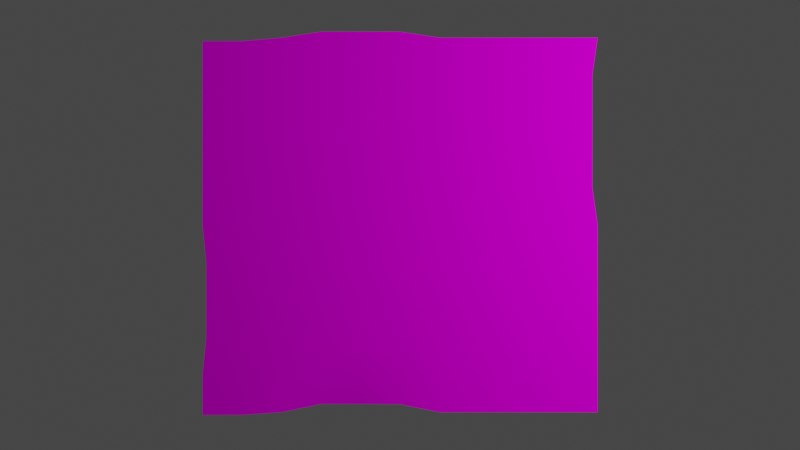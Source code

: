 # Source: note.blend  (saved by Blender 3.1.7; exported with 4.5.12 LTS)
import bpy
from mathutils import Matrix  # noqa: F401  (used for matrix-valued properties, if any)

bpy.ops.wm.read_factory_settings(use_empty=True)
scene = bpy.context.scene
scene.name = 'Scene'

# ---- collections
col_collection = bpy.data.collections.new('Collection'); scene.collection.children.link(col_collection)

# ---- images (referenced by path relative to the original .blend; pixels are not part of the script)
import os
ASSET_DIR = os.environ.get("B2B_ASSET_DIR", "")  # directory of the original .blend (textures are referenced by path, not embedded)
HERE = os.path.dirname(os.path.abspath(__file__))  # packed textures are extracted next to this script under _unpacked/

def load_image(name, relpath, width, height, colorspace="sRGB"):
    """Load a texture the original file referenced (path relative to the .blend, or extracted next to this script)."""
    p = next((c for c in (os.path.join(HERE, relpath), os.path.join(ASSET_DIR, relpath)) if relpath and os.path.exists(c)), "")
    if p:
        img = bpy.data.images.load(p, check_existing=True)
        img.name = name
    else:  # same state as the original file: an image datablock whose file is absent (Cycles renders it pink)
        img = bpy.data.images.new(name, width, height)
        img.source = "FILE"
        img.filepath = "//" + (relpath or name)
    img.colorspace_settings.name = colorspace
    return img
img_uv_mapped_note_lambert1_basecolor_uwu_png = load_image('uv mapped note_lambert1_BaseColor-uwu.png', 'source/note/uv mapped note_lambert1_BaseColor-uwu.png', 1024, 1024, 'sRGB')

# ---- materials (node trees are filled in below, after node groups)
mat_lambert1 = bpy.data.materials.new('lambert1')
mat_lambert1.use_transparent_shadow = False
mat_lambert1.diffuse_color = (0.5, 0.5, 0.5, 1.0)
mat_lambert1.roughness = 0.5528
mat_lambert1.specular_intensity = 1.0
mat_lambert1.metallic = 1.0

# ---- material node trees
mat_lambert1.use_nodes = True; mat_lambert1.node_tree.nodes.clear()
_N = mat_lambert1.node_tree.nodes; _L = mat_lambert1.node_tree.links
n0 = _N.new('ShaderNodeBsdfPrincipled'); n0.name = 'Principled BSDF'; n0.location = (10, 300)
n0.distribution = 'GGX'
n0.subsurface_method = 'RANDOM_WALK_SKIN'
n0.inputs[1].default_value = 1.0
n0.inputs[2].default_value = 0.5528
n0.inputs[3].default_value = 1.45
n0.inputs[13].default_value = 1.0
n0.inputs[27].default_value = (0.0, 0.0, 0.0, 1.0)
n0.inputs[28].default_value = 1.0
n1 = _N.new('ShaderNodeOutputMaterial'); n1.name = 'Material Output'; n1.location = (300, 300)
n2 = _N.new('ShaderNodeNormalMap'); n2.name = 'Normal Map'; n2.location = (-300, -300)
n2.label = 'Normal/Map'
n3 = _N.new('ShaderNodeTexImage'); n3.name = 'Image Texture.001'; n3.location = (-456, 330)
n3.image = img_uv_mapped_note_lambert1_basecolor_uwu_png
_L.new(n0.outputs[0], n1.inputs[0])
_L.new(n2.outputs[0], n0.inputs[5])
_L.new(n3.outputs[0], n0.inputs[0])
n1.is_active_output = True

# ---- world
world_world = bpy.data.worlds.new('World'); scene.world = world_world
world_world.use_nodes = True; world_world.node_tree.nodes.clear()
_N = world_world.node_tree.nodes; _L = world_world.node_tree.links
n0 = _N.new('ShaderNodeOutputWorld'); n0.name = 'World Output'; n0.location = (300, 300)
n1 = _N.new('ShaderNodeBackground'); n1.name = 'Background'; n1.location = (10, 300)
n1.inputs[0].default_value = (0.05088, 0.05088, 0.05088, 1.0)
_L.new(n1.outputs[0], n0.inputs[0])
n0.is_active_output = True
world_world.color = (0.05088, 0.05088, 0.05088)
world_world.use_sun_shadow = False
world_world.sun_shadow_jitter_overblur = 0.0

# ---- cameras
cam_camera = bpy.data.cameras.new('Camera')
cam_camera.clip_end = 100.0
cam_camera.ortho_scale = 7.314

# ---- lights
light_light = bpy.data.lights.new('Light', 'POINT')
light_light.transmission_factor = 0.0
light_light.energy = 1000.0
light_light.shadow_soft_size = 0.1
light_light.shadow_maximum_resolution = 0.006
light_light.use_absolute_resolution = True

# ---- meshes
me_pplane1 = bpy.data.meshes.new('pPlane1')
me_pplane1.from_pydata([(-0.5, 2.561e-09, 0.5071), (-0.4, 2.561e-09, 0.5071), (-0.4, 2.561e-09, 0.4), (-0.5, 2.561e-09, 0.4), (-0.3, 2.561e-09, 0.5), (-0.3, 2.561e-09, 0.4), (-0.2, -0.005003, 0.4786), (-0.2, 2.561e-09, 0.4), (-0.1, -0.005003, 0.4786), (-0.1, 2.561e-09, 0.4), (0.0, 2.561e-09, 0.4786), (0.0, 2.561e-09, 0.4), (0.1, 2.561e-09, 0.5), (0.1, 2.561e-09, 0.4), (0.2, 2.561e-09, 0.5), (0.2, 2.561e-09, 0.4), (0.3, 2.561e-09, 0.5), (0.3, 2.561e-09, 0.4), (0.4, 2.561e-09, 0.5), (0.4, 2.561e-09, 0.4), (0.5, 2.561e-09, 0.5), (0.5, 2.561e-09, 0.4), (-0.4, 2.561e-09, 0.3), (-0.4907, 2.561e-09, 0.3), (-0.3, 2.561e-09, 0.3), (-0.2, 2.561e-09, 0.3), (-0.1, 2.561e-09, 0.3), (0.0, 2.561e-09, 0.3), (0.1, 2.561e-09, 0.3), (0.2, 2.561e-09, 0.3), (0.3, 2.561e-09, 0.3), (0.4, 2.561e-09, 0.3), (0.5, 2.561e-09, 0.3), (-0.4, 2.561e-09, 0.2), (-0.4907, 2.561e-09, 0.2), (-0.3, 2.561e-09, 0.2), (-0.2, 2.561e-09, 0.2), (-0.1, 2.561e-09, 0.2), (0.0, 2.561e-09, 0.2), (0.1, 2.561e-09, 0.2), (0.2, 2.561e-09, 0.2), (0.3, 2.561e-09, 0.2), (0.4, 2.561e-09, 0.2), (0.5, 2.561e-09, 0.2), (-0.4, 2.561e-09, 0.1), (-0.4907, 2.561e-09, 0.1), (-0.3, 2.561e-09, 0.1), (-0.2, 2.561e-09, 0.1), (-0.1, 2.561e-09, 0.1), (0.0, 2.561e-09, 0.1), (0.1, 2.561e-09, 0.1), (0.2, 2.561e-09, 0.1), (0.3, 2.561e-09, 0.1), (0.4, 2.561e-09, 0.1), (0.5, 2.561e-09, 0.1), (-0.4, 2.561e-09, 0.0), (-0.5, 2.561e-09, 0.0), (-0.3, 2.561e-09, 0.0), (-0.2, 2.561e-09, 0.0), (-0.1, 2.561e-09, 0.0), (0.0, 2.561e-09, 0.0), (0.1, 2.561e-09, 0.0), (0.2, 2.561e-09, 0.0), (0.3, 2.561e-09, 0.0), (0.4, 2.561e-09, 0.0), (0.5, 2.561e-09, 0.0), (-0.4, 2.561e-09, -0.1), (-0.5, 2.561e-09, -0.1), (-0.3, 2.561e-09, -0.1), (-0.2, 2.561e-09, -0.1), (-0.1, 2.561e-09, -0.1), (0.0, 2.561e-09, -0.1), (0.1, 2.561e-09, -0.1), (0.2, 2.561e-09, -0.1), (0.3, 2.561e-09, -0.1), (0.4, 2.561e-09, -0.1), (0.4865, 2.561e-09, -0.1), (-0.4, 2.561e-09, -0.2), (-0.5, 2.561e-09, -0.2), (-0.3, 2.561e-09, -0.2), (-0.2, 2.561e-09, -0.2), (-0.1, 2.561e-09, -0.2), (0.0, 2.561e-09, -0.2), (0.1, 2.561e-09, -0.2), (0.2, 2.561e-09, -0.2), (0.3, 2.561e-09, -0.2), (0.4, 2.561e-09, -0.2), (0.4865, 2.561e-09, -0.2), (-0.4, 2.561e-09, -0.3), (-0.5, 2.561e-09, -0.3), (-0.3, 2.561e-09, -0.3), (-0.2, 2.561e-09, -0.3), (-0.1, 2.561e-09, -0.3), (0.0, 2.561e-09, -0.3), (0.1, 2.561e-09, -0.3), (0.2, 2.561e-09, -0.3), (0.3, 2.561e-09, -0.3), (0.4, 2.561e-09, -0.3), (0.4865, 2.561e-09, -0.3), (-0.4, 2.561e-09, -0.4), (-0.5, 2.561e-09, -0.4), (-0.3, 2.561e-09, -0.4), (-0.2, 2.561e-09, -0.4), (-0.1, 2.561e-09, -0.4), (0.0, 2.561e-09, -0.4), (0.1, 2.561e-09, -0.4), (0.2, 2.561e-09, -0.4), (0.3, 2.561e-09, -0.4), (0.4, 2.561e-09, -0.4), (0.4865, 2.561e-09, -0.4), (-0.4, 2.561e-09, -0.4909), (-0.5, 2.561e-09, -0.4909), (-0.3, 2.561e-09, -0.5), (-0.2, 2.561e-09, -0.5161), (-0.1, 2.561e-09, -0.5161), (0.0, 2.561e-09, -0.5161), (0.1, 2.561e-09, -0.5), (0.2, 2.561e-09, -0.5), (0.3, 2.561e-09, -0.5), (0.4, 2.561e-09, -0.5), (0.5, 2.561e-09, -0.5)], [], [(3, 0, 1), (1, 2, 3), (2, 1, 4), (4, 5, 2), (5, 4, 6), (6, 7, 5), (7, 6, 8), (8, 9, 7), (9, 8, 10), (10, 11, 9), (11, 10, 12), (12, 13, 11), (13, 12, 14), (14, 15, 13), (15, 14, 16), (16, 17, 15), (17, 16, 18), (18, 19, 17), (19, 18, 20), (20, 21, 19), (23, 3, 2), (2, 22, 23), (22, 2, 5), (5, 24, 22), (24, 5, 7), (7, 25, 24), (25, 7, 9), (9, 26, 25), (26, 9, 11), (11, 27, 26), (27, 11, 13), (13, 28, 27), (28, 13, 15), (15, 29, 28), (29, 15, 17), (17, 30, 29), (30, 17, 19), (19, 31, 30), (31, 19, 21), (21, 32, 31), (34, 23, 22), (22, 33, 34), (33, 22, 24), (24, 35, 33), (35, 24, 25), (25, 36, 35), (36, 25, 26), (26, 37, 36), (37, 26, 27), (27, 38, 37), (38, 27, 28), (28, 39, 38), (39, 28, 29), (29, 40, 39), (40, 29, 30), (30, 41, 40), (41, 30, 31), (31, 42, 41), (42, 31, 32), (32, 43, 42), (45, 34, 33), (33, 44, 45), (44, 33, 35), (35, 46, 44), (46, 35, 36), (36, 47, 46), (47, 36, 37), (37, 48, 47), (48, 37, 38), (38, 49, 48), (49, 38, 39), (39, 50, 49), (50, 39, 40), (40, 51, 50), (51, 40, 41), (41, 52, 51), (52, 41, 42), (42, 53, 52), (53, 42, 43), (43, 54, 53), (56, 45, 44), (44, 55, 56), (55, 44, 46), (46, 57, 55), (57, 46, 47), (47, 58, 57), (58, 47, 48), (48, 59, 58), (59, 48, 49), (49, 60, 59), (60, 49, 50), (50, 61, 60), (61, 50, 51), (51, 62, 61), (62, 51, 52), (52, 63, 62), (63, 52, 53), (53, 64, 63), (64, 53, 54), (54, 65, 64), (67, 56, 55), (55, 66, 67), (66, 55, 57), (57, 68, 66), (68, 57, 58), (58, 69, 68), (69, 58, 59), (59, 70, 69), (70, 59, 60), (60, 71, 70), (71, 60, 61), (61, 72, 71), (72, 61, 62), (62, 73, 72), (73, 62, 63), (63, 74, 73), (74, 63, 64), (64, 75, 74), (75, 64, 65), (65, 76, 75), (78, 67, 66), (66, 77, 78), (77, 66, 68), (68, 79, 77), (79, 68, 69), (69, 80, 79), (80, 69, 70), (70, 81, 80), (81, 70, 71), (71, 82, 81), (82, 71, 72), (72, 83, 82), (83, 72, 73), (73, 84, 83), (84, 73, 74), (74, 85, 84), (85, 74, 75), (75, 86, 85), (86, 75, 76), (76, 87, 86), (89, 78, 77), (77, 88, 89), (88, 77, 79), (79, 90, 88), (90, 79, 80), (80, 91, 90), (91, 80, 81), (81, 92, 91), (92, 81, 82), (82, 93, 92), (93, 82, 83), (83, 94, 93), (94, 83, 84), (84, 95, 94), (95, 84, 85), (85, 96, 95), (96, 85, 86), (86, 97, 96), (97, 86, 87), (87, 98, 97), (100, 89, 88), (88, 99, 100), (99, 88, 90), (90, 101, 99), (101, 90, 91), (91, 102, 101), (102, 91, 92), (92, 103, 102), (103, 92, 93), (93, 104, 103), (104, 93, 94), (94, 105, 104), (105, 94, 95), (95, 106, 105), (106, 95, 96), (96, 107, 106), (107, 96, 97), (97, 108, 107), (108, 97, 98), (98, 109, 108), (111, 100, 99), (99, 110, 111), (110, 99, 101), (101, 112, 110), (112, 101, 102), (102, 113, 112), (113, 102, 103), (103, 114, 113), (114, 103, 104), (104, 115, 114), (115, 104, 105), (105, 116, 115), (116, 105, 106), (106, 117, 116), (117, 106, 107), (107, 118, 117), (118, 107, 108), (108, 119, 118), (119, 108, 109), (109, 120, 119)])
me_pplane1.polygons.foreach_set('use_smooth', [True] * 200)
_uv = me_pplane1.uv_layers.new(name='UVMap')
_uv.uv.foreach_set('vector', [0.001947, 0.1062, 0.001947, 0.001992, 0.09929, 0.001992, 0.09929, 0.001992, 0.09929, 0.1062, 0.001947, 0.1062, 0.09929, 0.1062, 0.09929, 0.001992, 0.1966, 0.008886, 0.1966, 0.008886, 0.1966, 0.1062, 0.09929, 0.1062, 0.1966, 0.1062, 0.1966, 0.008886, 0.294, 0.02968, 0.294, 0.02968, 0.294, 0.1062, 0.1966, 0.1062, 0.294, 0.1062, 0.294, 0.02968, 0.3913, 0.02968, 0.3913, 0.02968, 0.3913, 0.1062, 0.294, 0.1062, 0.3913, 0.1062, 0.3913, 0.02968, 0.4887, 0.02968, 0.4887, 0.02968, 0.4887, 0.1062, 0.3913, 0.1062, 0.4887, 0.1062, 0.4887, 0.02968, 0.586, 0.008886, 0.586, 0.008886, 0.586, 0.1062, 0.4887, 0.1062, 0.586, 0.1062, 0.586, 0.008886, 0.6834, 0.008886, 0.6834, 0.008886, 0.6834, 0.1062, 0.586, 0.1062, 0.6834, 0.1062, 0.6834, 0.008886, 0.7807, 0.008886, 0.7807, 0.008886, 0.7807, 0.1062, 0.6834, 0.1062, 0.7807, 0.1062, 0.7807, 0.008886, 0.8781, 0.008886, 0.8781, 0.008886, 0.8781, 0.1062, 0.7807, 0.1062, 0.8781, 0.1062, 0.8781, 0.008886, 0.9754, 0.008886, 0.9754, 0.008886, 0.9754, 0.1062, 0.8781, 0.1062, 0.01096, 0.2036, 0.001947, 0.1062, 0.09929, 0.1062, 0.09929, 0.1062, 0.09929, 0.2036, 0.01096, 0.2036, 0.09929, 0.2036, 0.09929, 0.1062, 0.1966, 0.1062, 0.1966, 0.1062, 0.1966, 0.2036, 0.09929, 0.2036, 0.1966, 0.2036, 0.1966, 0.1062, 0.294, 0.1062, 0.294, 0.1062, 0.294, 0.2036, 0.1966, 0.2036, 0.294, 0.2036, 0.294, 0.1062, 0.3913, 0.1062, 0.3913, 0.1062, 0.3913, 0.2036, 0.294, 0.2036, 0.3913, 0.2036, 0.3913, 0.1062, 0.4887, 0.1062, 0.4887, 0.1062, 0.4887, 0.2036, 0.3913, 0.2036, 0.4887, 0.2036, 0.4887, 0.1062, 0.586, 0.1062, 0.586, 0.1062, 0.586, 0.2036, 0.4887, 0.2036, 0.586, 0.2036, 0.586, 0.1062, 0.6834, 0.1062, 0.6834, 0.1062, 0.6834, 0.2036, 0.586, 0.2036, 0.6834, 0.2036, 0.6834, 0.1062, 0.7807, 0.1062, 0.7807, 0.1062, 0.7807, 0.2036, 0.6834, 0.2036, 0.7807, 0.2036, 0.7807, 0.1062, 0.8781, 0.1062, 0.8781, 0.1062, 0.8781, 0.2036, 0.7807, 0.2036, 0.8781, 0.2036, 0.8781, 0.1062, 0.9754, 0.1062, 0.9754, 0.1062, 0.9754, 0.2036, 0.8781, 0.2036, 0.01096, 0.3009, 0.01096, 0.2036, 0.09929, 0.2036, 0.09929, 0.2036, 0.09929, 0.3009, 0.01096, 0.3009, 0.09929, 0.3009, 0.09929, 0.2036, 0.1966, 0.2036, 0.1966, 0.2036, 0.1966, 0.3009, 0.09929, 0.3009, 0.1966, 0.3009, 0.1966, 0.2036, 0.294, 0.2036, 0.294, 0.2036, 0.294, 0.3009, 0.1966, 0.3009, 0.294, 0.3009, 0.294, 0.2036, 0.3913, 0.2036, 0.3913, 0.2036, 0.3913, 0.3009, 0.294, 0.3009, 0.3913, 0.3009, 0.3913, 0.2036, 0.4887, 0.2036, 0.4887, 0.2036, 0.4887, 0.3009, 0.3913, 0.3009, 0.4887, 0.3009, 0.4887, 0.2036, 0.586, 0.2036, 0.586, 0.2036, 0.586, 0.3009, 0.4887, 0.3009, 0.586, 0.3009, 0.586, 0.2036, 0.6834, 0.2036, 0.6834, 0.2036, 0.6834, 0.3009, 0.586, 0.3009, 0.6834, 0.3009, 0.6834, 0.2036, 0.7807, 0.2036, 0.7807, 0.2036, 0.7807, 0.3009, 0.6834, 0.3009, 0.7807, 0.3009, 0.7807, 0.2036, 0.8781, 0.2036, 0.8781, 0.2036, 0.8781, 0.3009, 0.7807, 0.3009, 0.8781, 0.3009, 0.8781, 0.2036, 0.9754, 0.2036, 0.9754, 0.2036, 0.9754, 0.3009, 0.8781, 0.3009, 0.01096, 0.3983, 0.01096, 0.3009, 0.09929, 0.3009, 0.09929, 0.3009, 0.09929, 0.3983, 0.01096, 0.3983, 0.09929, 0.3983, 0.09929, 0.3009, 0.1966, 0.3009, 0.1966, 0.3009, 0.1966, 0.3983, 0.09929, 0.3983, 0.1966, 0.3983, 0.1966, 0.3009, 0.294, 0.3009, 0.294, 0.3009, 0.294, 0.3983, 0.1966, 0.3983, 0.294, 0.3983, 0.294, 0.3009, 0.3913, 0.3009, 0.3913, 0.3009, 0.3913, 0.3983, 0.294, 0.3983, 0.3913, 0.3983, 0.3913, 0.3009, 0.4887, 0.3009, 0.4887, 0.3009, 0.4887, 0.3983, 0.3913, 0.3983, 0.4887, 0.3983, 0.4887, 0.3009, 0.586, 0.3009, 0.586, 0.3009, 0.586, 0.3983, 0.4887, 0.3983, 0.586, 0.3983, 0.586, 0.3009, 0.6834, 0.3009, 0.6834, 0.3009, 0.6834, 0.3983, 0.586, 0.3983, 0.6834, 0.3983, 0.6834, 0.3009, 0.7807, 0.3009, 0.7807, 0.3009, 0.7807, 0.3983, 0.6834, 0.3983, 0.7807, 0.3983, 0.7807, 0.3009, 0.8781, 0.3009, 0.8781, 0.3009, 0.8781, 0.3983, 0.7807, 0.3983, 0.8781, 0.3983, 0.8781, 0.3009, 0.9754, 0.3009, 0.9754, 0.3009, 0.9754, 0.3983, 0.8781, 0.3983, 0.001947, 0.4956, 0.01096, 0.3983, 0.09929, 0.3983, 0.09929, 0.3983, 0.09929, 0.4956, 0.001947, 0.4956, 0.09929, 0.4956, 0.09929, 0.3983, 0.1966, 0.3983, 0.1966, 0.3983, 0.1966, 0.4956, 0.09929, 0.4956, 0.1966, 0.4956, 0.1966, 0.3983, 0.294, 0.3983, 0.294, 0.3983, 0.294, 0.4956, 0.1966, 0.4956, 0.294, 0.4956, 0.294, 0.3983, 0.3913, 0.3983, 0.3913, 0.3983, 0.3913, 0.4956, 0.294, 0.4956, 0.3913, 0.4956, 0.3913, 0.3983, 0.4887, 0.3983, 0.4887, 0.3983, 0.4887, 0.4956, 0.3913, 0.4956, 0.4887, 0.4956, 0.4887, 0.3983, 0.586, 0.3983, 0.586, 0.3983, 0.586, 0.4956, 0.4887, 0.4956, 0.586, 0.4956, 0.586, 0.3983, 0.6834, 0.3983, 0.6834, 0.3983, 0.6834, 0.4956, 0.586, 0.4956, 0.6834, 0.4956, 0.6834, 0.3983, 0.7807, 0.3983, 0.7807, 0.3983, 0.7807, 0.4956, 0.6834, 0.4956, 0.7807, 0.4956, 0.7807, 0.3983, 0.8781, 0.3983, 0.8781, 0.3983, 0.8781, 0.4956, 0.7807, 0.4956, 0.8781, 0.4956, 0.8781, 0.3983, 0.9754, 0.3983, 0.9754, 0.3983, 0.9754, 0.4956, 0.8781, 0.4956, 0.001947, 0.593, 0.001947, 0.4956, 0.09929, 0.4956, 0.09929, 0.4956, 0.09929, 0.593, 0.001947, 0.593, 0.09929, 0.593, 0.09929, 0.4956, 0.1966, 0.4956, 0.1966, 0.4956, 0.1966, 0.593, 0.09929, 0.593, 0.1966, 0.593, 0.1966, 0.4956, 0.294, 0.4956, 0.294, 0.4956, 0.294, 0.593, 0.1966, 0.593, 0.294, 0.593, 0.294, 0.4956, 0.3913, 0.4956, 0.3913, 0.4956, 0.3913, 0.593, 0.294, 0.593, 0.3913, 0.593, 0.3913, 0.4956, 0.4887, 0.4956, 0.4887, 0.4956, 0.4887, 0.593, 0.3913, 0.593, 0.4887, 0.593, 0.4887, 0.4956, 0.586, 0.4956, 0.586, 0.4956, 0.586, 0.593, 0.4887, 0.593, 0.586, 0.593, 0.586, 0.4956, 0.6834, 0.4956, 0.6834, 0.4956, 0.6834, 0.593, 0.586, 0.593, 0.6834, 0.593, 0.6834, 0.4956, 0.7807, 0.4956, 0.7807, 0.4956, 0.7807, 0.593, 0.6834, 0.593, 0.7807, 0.593, 0.7807, 0.4956, 0.8781, 0.4956, 0.8781, 0.4956, 0.8781, 0.593, 0.7807, 0.593, 0.8781, 0.593, 0.8781, 0.4956, 0.9754, 0.4956, 0.9754, 0.4956, 0.9622, 0.593, 0.8781, 0.593, 0.001947, 0.6903, 0.001947, 0.593, 0.09929, 0.593, 0.09929, 0.593, 0.09929, 0.6903, 0.001947, 0.6903, 0.09929, 0.6903, 0.09929, 0.593, 0.1966, 0.593, 0.1966, 0.593, 0.1966, 0.6903, 0.09929, 0.6903, 0.1966, 0.6903, 0.1966, 0.593, 0.294, 0.593, 0.294, 0.593, 0.294, 0.6903, 0.1966, 0.6903, 0.294, 0.6903, 0.294, 0.593, 0.3913, 0.593, 0.3913, 0.593, 0.3913, 0.6903, 0.294, 0.6903, 0.3913, 0.6903, 0.3913, 0.593, 0.4887, 0.593, 0.4887, 0.593, 0.4887, 0.6903, 0.3913, 0.6903, 0.4887, 0.6903, 0.4887, 0.593, 0.586, 0.593, 0.586, 0.593, 0.586, 0.6903, 0.4887, 0.6903, 0.586, 0.6903, 0.586, 0.593, 0.6834, 0.593, 0.6834, 0.593, 0.6834, 0.6903, 0.586, 0.6903, 0.6834, 0.6903, 0.6834, 0.593, 0.7807, 0.593, 0.7807, 0.593, 0.7807, 0.6903, 0.6834, 0.6903, 0.7807, 0.6903, 0.7807, 0.593, 0.8781, 0.593, 0.8781, 0.593, 0.8781, 0.6903, 0.7807, 0.6903, 0.8781, 0.6903, 0.8781, 0.593, 0.9622, 0.593, 0.9622, 0.593, 0.9622, 0.6903, 0.8781, 0.6903, 0.001947, 0.7876, 0.001947, 0.6903, 0.09929, 0.6903, 0.09929, 0.6903, 0.09929, 0.7876, 0.001947, 0.7876, 0.09929, 0.7876, 0.09929, 0.6903, 0.1966, 0.6903, 0.1966, 0.6903, 0.1966, 0.7876, 0.09929, 0.7876, 0.1966, 0.7876, 0.1966, 0.6903, 0.294, 0.6903, 0.294, 0.6903, 0.294, 0.7876, 0.1966, 0.7876, 0.294, 0.7876, 0.294, 0.6903, 0.3913, 0.6903, 0.3913, 0.6903, 0.3913, 0.7876, 0.294, 0.7876, 0.3913, 0.7876, 0.3913, 0.6903, 0.4887, 0.6903, 0.4887, 0.6903, 0.4887, 0.7876, 0.3913, 0.7876, 0.4887, 0.7876, 0.4887, 0.6903, 0.586, 0.6903, 0.586, 0.6903, 0.586, 0.7876, 0.4887, 0.7876, 0.586, 0.7876, 0.586, 0.6903, 0.6834, 0.6903, 0.6834, 0.6903, 0.6834, 0.7876, 0.586, 0.7876, 0.6834, 0.7876, 0.6834, 0.6903, 0.7807, 0.6903, 0.7807, 0.6903, 0.7807, 0.7876, 0.6834, 0.7876, 0.7807, 0.7876, 0.7807, 0.6903, 0.8781, 0.6903, 0.8781, 0.6903, 0.8781, 0.7876, 0.7807, 0.7876, 0.8781, 0.7876, 0.8781, 0.6903, 0.9622, 0.6903, 0.9622, 0.6903, 0.9622, 0.7876, 0.8781, 0.7876, 0.001947, 0.885, 0.001947, 0.7876, 0.09929, 0.7876, 0.09929, 0.7876, 0.09929, 0.885, 0.001947, 0.885, 0.09929, 0.885, 0.09929, 0.7876, 0.1966, 0.7876, 0.1966, 0.7876, 0.1966, 0.885, 0.09929, 0.885, 0.1966, 0.885, 0.1966, 0.7876, 0.294, 0.7876, 0.294, 0.7876, 0.294, 0.885, 0.1966, 0.885, 0.294, 0.885, 0.294, 0.7876, 0.3913, 0.7876, 0.3913, 0.7876, 0.3913, 0.885, 0.294, 0.885, 0.3913, 0.885, 0.3913, 0.7876, 0.4887, 0.7876, 0.4887, 0.7876, 0.4887, 0.885, 0.3913, 0.885, 0.4887, 0.885, 0.4887, 0.7876, 0.586, 0.7876, 0.586, 0.7876, 0.586, 0.885, 0.4887, 0.885, 0.586, 0.885, 0.586, 0.7876, 0.6834, 0.7876, 0.6834, 0.7876, 0.6834, 0.885, 0.586, 0.885, 0.6834, 0.885, 0.6834, 0.7876, 0.7807, 0.7876, 0.7807, 0.7876, 0.7807, 0.885, 0.6834, 0.885, 0.7807, 0.885, 0.7807, 0.7876, 0.8781, 0.7876, 0.8781, 0.7876, 0.8781, 0.885, 0.7807, 0.885, 0.8781, 0.885, 0.8781, 0.7876, 0.9622, 0.7876, 0.9622, 0.7876, 0.9622, 0.885, 0.8781, 0.885, 0.001947, 0.9735, 0.001947, 0.885, 0.09929, 0.885, 0.09929, 0.885, 0.09929, 0.9735, 0.001947, 0.9735, 0.09929, 0.9735, 0.09929, 0.885, 0.1966, 0.885, 0.1966, 0.885, 0.1966, 0.9823, 0.09929, 0.9735, 0.1966, 0.9823, 0.1966, 0.885, 0.294, 0.885, 0.294, 0.885, 0.294, 0.998, 0.1966, 0.9823, 0.294, 0.998, 0.294, 0.885, 0.3913, 0.885, 0.3913, 0.885, 0.3913, 0.998, 0.294, 0.998, 0.3913, 0.998, 0.3913, 0.885, 0.4887, 0.885, 0.4887, 0.885, 0.4887, 0.998, 0.3913, 0.998, 0.4887, 0.998, 0.4887, 0.885, 0.586, 0.885, 0.586, 0.885, 0.586, 0.9823, 0.4887, 0.998, 0.586, 0.9823, 0.586, 0.885, 0.6834, 0.885, 0.6834, 0.885, 0.6834, 0.9823, 0.586, 0.9823, 0.6834, 0.9823, 0.6834, 0.885, 0.7807, 0.885, 0.7807, 0.885, 0.7807, 0.9823, 0.6834, 0.9823, 0.7807, 0.9823, 0.7807, 0.885, 0.8781, 0.885, 0.8781, 0.885, 0.8781, 0.9823, 0.7807, 0.9823, 0.8781, 0.9823, 0.8781, 0.885, 0.9622, 0.885, 0.9622, 0.885, 0.9754, 0.9823, 0.8781, 0.9823])
me_pplane1.materials.append(mat_lambert1)
me_pplane1.use_remesh_fix_poles = True
me_pplane1.use_remesh_preserve_attributes = False
me_pplane1.update()
me_pplane1.normals_split_custom_set([tuple(v) for v in zip(*[iter([0.0, 1.0, 0.0, 0.0, 1.0, 0.0, 0.0, 1.0, 0.0, 0.0, 1.0, 0.0, 0.0, 1.0, 0.0, 0.0, 1.0, 0.0, 0.0, 1.0, 0.0, 0.0, 1.0, 0.0, 0.01167, 0.9999, 0.01168, 0.01167, 0.9999, 0.01168, 0.006409, 1.0, 0.006387, 0.0, 1.0, 0.0, 0.006409, 1.0, 0.006387, 0.01167, 0.9999, 0.01168, 0.01571, 0.9989, 0.04357, 0.01571, 0.9989, 0.04357, 0.006789, 0.9998, 0.02041, 0.006409, 1.0, 0.006387, 0.006789, 0.9998, 0.02041, 0.01571, 0.9989, 0.04357, -0.01247, 0.9988, 0.04767, -0.01247, 0.9988, 0.04767, -0.005514, 0.9998, 0.02102, 0.006789, 0.9998, 0.02041, -0.005514, 0.9998, 0.02102, -0.01247, 0.9988, 0.04767, -0.01087, 0.9998, 0.01382, -0.01087, 0.9998, 0.01382, -0.005335, 1.0, 0.006782, -0.005514, 0.9998, 0.02102, -0.005335, 1.0, 0.006782, -0.01087, 0.9998, 0.01382, 0.0, 1.0, 0.0, 0.0, 1.0, 0.0, 0.0, 1.0, 0.0, -0.005335, 1.0, 0.006782, 0.0, 1.0, 0.0, 0.0, 1.0, 0.0, 0.0, 1.0, 0.0, 0.0, 1.0, 0.0, 0.0, 1.0, 0.0, 0.0, 1.0, 0.0, 0.0, 1.0, 0.0, 0.0, 1.0, 0.0, 0.0, 1.0, 0.0, 0.0, 1.0, 0.0, 0.0, 1.0, 0.0, 0.0, 1.0, 0.0, 0.0, 1.0, 0.0, 0.0, 1.0, 0.0, 0.0, 1.0, 0.0, 0.0, 1.0, 0.0, 0.0, 1.0, 0.0, 0.0, 1.0, 0.0, 0.0, 1.0, 0.0, 0.0, 1.0, 0.0, 0.0, 1.0, 0.0, 0.0, 1.0, 0.0, 0.0, 1.0, 0.0, 0.0, 1.0, 0.0, 0.0, 1.0, 0.0, 0.0, 1.0, 0.0, 0.0, 1.0, 0.0, 0.0, 1.0, 0.0, 0.0, 1.0, 0.0, 0.0, 1.0, 0.0, 0.0, 1.0, 0.0, 0.0, 1.0, 0.0, 0.006409, 1.0, 0.006387, 0.006409, 1.0, 0.006387, 0.0, 1.0, 0.0, 0.0, 1.0, 0.0, 0.0, 1.0, 0.0, 0.006409, 1.0, 0.006387, 0.006789, 0.9998, 0.02041, 0.006789, 0.9998, 0.02041, 0.0, 1.0, 0.0, 0.0, 1.0, 0.0, 0.0, 1.0, 0.0, 0.006789, 0.9998, 0.02041, -0.005514, 0.9998, 0.02102, -0.005514, 0.9998, 0.02102, 0.0, 1.0, 0.0, 0.0, 1.0, 0.0, 0.0, 1.0, 0.0, -0.005514, 0.9998, 0.02102, -0.005335, 1.0, 0.006782, -0.005335, 1.0, 0.006782, 0.0, 1.0, 0.0, 0.0, 1.0, 0.0, 0.0, 1.0, 0.0, -0.005335, 1.0, 0.006782, 0.0, 1.0, 0.0, 0.0, 1.0, 0.0, 0.0, 1.0, 0.0, 0.0, 1.0, 0.0, 0.0, 1.0, 0.0, 0.0, 1.0, 0.0, 0.0, 1.0, 0.0, 0.0, 1.0, 0.0, 0.0, 1.0, 0.0, 0.0, 1.0, 0.0, 0.0, 1.0, 0.0, 0.0, 1.0, 0.0, 0.0, 1.0, 0.0, 0.0, 1.0, 0.0, 0.0, 1.0, 0.0, 0.0, 1.0, 0.0, 0.0, 1.0, 0.0, 0.0, 1.0, 0.0, 0.0, 1.0, 0.0, 0.0, 1.0, 0.0, 0.0, 1.0, 0.0, 0.0, 1.0, 0.0, 0.0, 1.0, 0.0, 0.0, 1.0, 0.0, 0.0, 1.0, 0.0, 0.0, 1.0, 0.0, 0.0, 1.0, 0.0, 0.0, 1.0, 0.0, 0.0, 1.0, 0.0, 0.0, 1.0, 0.0, 0.0, 1.0, 0.0, 0.0, 1.0, 0.0, 0.0, 1.0, 0.0, 0.0, 1.0, 0.0, 0.0, 1.0, 0.0, 0.0, 1.0, 0.0, 0.0, 1.0, 0.0, 0.0, 1.0, 0.0, 0.0, 1.0, 0.0, 0.0, 1.0, 0.0, 0.0, 1.0, 0.0, 0.0, 1.0, 0.0, 0.0, 1.0, 0.0, 0.0, 1.0, 0.0, 0.0, 1.0, 0.0, 0.0, 1.0, 0.0, 0.0, 1.0, 0.0, 0.0, 1.0, 0.0, 0.0, 1.0, 0.0, 0.0, 1.0, 0.0, 0.0, 1.0, 0.0, 0.0, 1.0, 0.0, 0.0, 1.0, 0.0, 0.0, 1.0, 0.0, 0.0, 1.0, 0.0, 0.0, 1.0, 0.0, 0.0, 1.0, 0.0, 0.0, 1.0, 0.0, 0.0, 1.0, 0.0, 0.0, 1.0, 0.0, 0.0, 1.0, 0.0, 0.0, 1.0, 0.0, 0.0, 1.0, 0.0, 0.0, 1.0, 0.0, 0.0, 1.0, 0.0, 0.0, 1.0, 0.0, 0.0, 1.0, 0.0, 0.0, 1.0, 0.0, 0.0, 1.0, 0.0, 0.0, 1.0, 0.0, 0.0, 1.0, 0.0, 0.0, 1.0, 0.0, 0.0, 1.0, 0.0, 0.0, 1.0, 0.0, 0.0, 1.0, 0.0, 0.0, 1.0, 0.0, 0.0, 1.0, 0.0, 0.0, 1.0, 0.0, 0.0, 1.0, 0.0, 0.0, 1.0, 0.0, 0.0, 1.0, 0.0, 0.0, 1.0, 0.0, 0.0, 1.0, 0.0, 0.0, 1.0, 0.0, 0.0, 1.0, 0.0, 0.0, 1.0, 0.0, 0.0, 1.0, 0.0, 0.0, 1.0, 0.0, 0.0, 1.0, -1.573e-15, 0.0, 1.0, 0.0, 0.0, 1.0, 0.0, 0.0, 1.0, 0.0, 0.0, 1.0, -3.824e-16, 0.0, 1.0, -1.573e-15, 0.0, 1.0, -3.824e-16, 0.0, 1.0, 0.0, 0.0, 1.0, 0.0, 0.0, 1.0, 0.0, 0.0, 1.0, 0.0, 0.0, 1.0, -3.824e-16, 0.0, 1.0, 0.0, 0.0, 1.0, 0.0, 0.0, 1.0, 0.0, 0.0, 1.0, 0.0, 0.0, 1.0, 0.0, 0.0, 1.0, 0.0, 0.0, 1.0, 0.0, 0.0, 1.0, 0.0, 0.0, 1.0, 0.0, 0.0, 1.0, 0.0, 0.0, 1.0, 0.0, 0.0, 1.0, 0.0, 0.0, 1.0, 0.0, 0.0, 1.0, 0.0, 0.0, 1.0, 0.0, 0.0, 1.0, 0.0, 0.0, 1.0, 0.0, 0.0, 1.0, 0.0, 0.0, 1.0, 0.0, 0.0, 1.0, 0.0, 0.0, 1.0, 0.0, 0.0, 1.0, 0.0, 0.0, 1.0, 0.0, 0.0, 1.0, 0.0, 0.0, 1.0, 0.0, 0.0, 1.0, 0.0, 0.0, 1.0, 0.0, 0.0, 1.0, 0.0, 0.0, 1.0, 0.0, 0.0, 1.0, 0.0, 0.0, 1.0, 0.0, 0.0, 1.0, 0.0, 0.0, 1.0, 0.0, 0.0, 1.0, 0.0, 0.0, 1.0, 0.0, 0.0, 1.0, 0.0, 0.0, 1.0, 0.0, 0.0, 1.0, 0.0, 0.0, 1.0, 0.0, 0.0, 1.0, 0.0, 0.0, 1.0, 0.0, 0.0, 1.0, 0.0, 0.0, 1.0, 0.0, 0.0, 1.0, 0.0, 0.0, 1.0, 0.0, 0.0, 1.0, 0.0, 0.0, 1.0, 0.0, 0.0, 1.0, 0.0, 0.0, 1.0, -6.953e-16, 0.0, 1.0, -1.573e-15, 0.0, 1.0, -3.824e-16, 0.0, 1.0, -3.824e-16, 0.0, 1.0, 0.0, 0.0, 1.0, -6.953e-16, 0.0, 1.0, 0.0, 0.0, 1.0, -3.824e-16, 0.0, 1.0, 0.0, 0.0, 1.0, 0.0, 0.0, 1.0, 0.0, 0.0, 1.0, 0.0, 0.0, 1.0, 0.0, 0.0, 1.0, 0.0, 0.0, 1.0, 0.0, 0.0, 1.0, 0.0, 0.0, 1.0, 0.0, 0.0, 1.0, 0.0, 0.0, 1.0, 0.0, 0.0, 1.0, 0.0, 0.0, 1.0, 0.0, 0.0, 1.0, 0.0, 0.0, 1.0, 0.0, 0.0, 1.0, 0.0, 0.0, 1.0, 0.0, 0.0, 1.0, 0.0, 0.0, 1.0, 0.0, 0.0, 1.0, 0.0, 0.0, 1.0, 0.0, 0.0, 1.0, 0.0, 0.0, 1.0, 0.0, 0.0, 1.0, 0.0, 0.0, 1.0, 0.0, 0.0, 1.0, 0.0, 0.0, 1.0, 0.0, 0.0, 1.0, 0.0, 0.0, 1.0, 0.0, 0.0, 1.0, 0.0, 0.0, 1.0, 0.0, 0.0, 1.0, 0.0, 0.0, 1.0, 0.0, 0.0, 1.0, 0.0, 0.0, 1.0, 0.0, 0.0, 1.0, 0.0, 0.0, 1.0, 0.0, 0.0, 1.0, 0.0, 0.0, 1.0, 0.0, 0.0, 1.0, 0.0, 0.0, 1.0, 0.0, 0.0, 1.0, 0.0, 0.0, 1.0, 0.0, 0.0, 1.0, 0.0, 0.0, 1.0, 0.0, 0.0, 1.0, 0.0, 0.0, 1.0, 0.0, 0.0, 1.0, 0.0, 0.0, 1.0, 0.0, 0.0, 1.0, 0.0, 0.0, 1.0, 0.0, 0.0, 1.0, 0.0, 0.0, 1.0, 0.0, 0.0, 1.0, -6.953e-16, 0.0, 1.0, 0.0, 0.0, 1.0, 0.0, 0.0, 1.0, 0.0, 0.0, 1.0, 0.0, 0.0, 1.0, 0.0, 0.0, 1.0, 0.0, 0.0, 1.0, 0.0, 0.0, 1.0, 0.0, 0.0, 1.0, 0.0, 0.0, 1.0, 0.0, 0.0, 1.0, 0.0, 0.0, 1.0, 0.0, 0.0, 1.0, 0.0, 0.0, 1.0, 0.0, 0.0, 1.0, 0.0, 0.0, 1.0, 0.0, 0.0, 1.0, 0.0, 0.0, 1.0, 0.0, 0.0, 1.0, 0.0, 0.0, 1.0, 0.0, 0.0, 1.0, 0.0, 0.0, 1.0, 0.0, 0.0, 1.0, 0.0, 0.0, 1.0, 0.0, 0.0, 1.0, 0.0, 0.0, 1.0, 0.0, 0.0, 1.0, 0.0, 0.0, 1.0, 0.0, 0.0, 1.0, 0.0, 0.0, 1.0, 0.0, 0.0, 1.0, 0.0, 0.0, 1.0, 0.0, 0.0, 1.0, 0.0, 0.0, 1.0, 0.0, 0.0, 1.0, 0.0, 0.0, 1.0, 0.0, 0.0, 1.0, 0.0, 0.0, 1.0, 0.0, 0.0, 1.0, 0.0, 0.0, 1.0, 0.0, 0.0, 1.0, 0.0, 0.0, 1.0, 0.0, 0.0, 1.0, 0.0, 0.0, 1.0, 0.0, 0.0, 1.0, 0.0, 0.0, 1.0, 0.0, 0.0, 1.0, 0.0, 0.0, 1.0, 0.0, 0.0, 1.0, 0.0, 0.0, 1.0, 0.0, 0.0, 1.0, 0.0, 0.0, 1.0, 0.0, 0.0, 1.0, 0.0, 0.0, 1.0, 0.0, 0.0, 1.0, 0.0, 0.0, 1.0, 0.0, 0.0, 1.0, 0.0, 0.0, 1.0, 0.0, 0.0, 1.0, 0.0, 0.0, 1.0, 0.0, 0.0, 1.0, 0.0, 0.0, 1.0, 0.0, 0.0, 1.0, 0.0, 0.0, 1.0, 0.0, 0.0, 1.0, 0.0, 0.0, 1.0, 0.0, 0.0, 1.0, 0.0, 0.0, 1.0, 0.0, 0.0, 1.0, 0.0, 0.0, 1.0, 0.0, 0.0, 1.0, 0.0, 0.0, 1.0, 0.0, 0.0, 1.0, 0.0, 0.0, 1.0, 0.0, 0.0, 1.0, 0.0, 0.0, 1.0, 0.0, 0.0, 1.0, 0.0, 0.0, 1.0, 0.0, 0.0, 1.0, 0.0, 0.0, 1.0, 0.0, 0.0, 1.0, 0.0, 0.0, 1.0, 0.0, 0.0, 1.0, 0.0, 0.0, 1.0, 0.0, 0.0, 1.0, 0.0, 0.0, 1.0, 0.0, 0.0, 1.0, 0.0, 0.0, 1.0, 0.0, 0.0, 1.0, 0.0, 0.0, 1.0, 0.0, 0.0, 1.0, 0.0, 0.0, 1.0, 0.0, 0.0, 1.0, 0.0, 0.0, 1.0, 0.0, 0.0, 1.0, 0.0, 0.0, 1.0, 0.0, 0.0, 1.0, 0.0, 0.0, 1.0, 0.0, 0.0, 1.0, 0.0, 0.0, 1.0, 0.0, 0.0, 1.0, 0.0, 0.0, 1.0, 0.0, 0.0, 1.0, 0.0, 0.0, 1.0, 0.0, 0.0, 1.0, 0.0, 0.0, 1.0, 0.0, 0.0, 1.0, 0.0, 0.0, 1.0, 0.0, 0.0, 1.0, 0.0, 0.0, 1.0, 0.0, 0.0, 1.0, 0.0, 0.0, 1.0, 0.0, 0.0, 1.0, 0.0, 0.0, 1.0, 0.0, 0.0, 1.0, 0.0, 0.0, 1.0, 0.0, 0.0, 1.0, 0.0, 0.0, 1.0, 0.0, 0.0, 1.0, 0.0, 0.0, 1.0, 0.0, 0.0, 1.0, 0.0, 0.0, 1.0, 0.0, 0.0, 1.0, 0.0, 0.0, 1.0, 0.0, 0.0, 1.0, 0.0, 0.0, 1.0, 0.0, 0.0, 1.0, 0.0, 0.0, 1.0, 0.0, 0.0, 1.0, 0.0, 0.0, 1.0, 0.0, 0.0, 1.0, 0.0, 0.0, 1.0, 0.0, 0.0, 1.0, 0.0, 0.0, 1.0, 0.0, 0.0, 1.0, 0.0, 0.0, 1.0, 0.0, 0.0, 1.0, 0.0, 0.0, 1.0, 0.0, 0.0, 1.0, 0.0, 0.0, 1.0, 0.0, 0.0, 1.0, 0.0, 0.0, 1.0, 0.0, 0.0, 1.0, 0.0, 0.0, 1.0, 0.0, 0.0, 1.0, 0.0, 0.0, 1.0, 0.0, 0.0, 1.0, 0.0, 0.0, 1.0, 0.0, 0.0, 1.0, 0.0, 0.0, 1.0, 0.0, 0.0, 1.0, 0.0, 0.0, 1.0, 0.0, 0.0, 1.0, 0.0, 0.0, 1.0, 0.0, 0.0, 1.0, 0.0, 0.0, 1.0, 0.0, 0.0, 1.0, 0.0, 0.0, 1.0, 0.0, 0.0, 1.0, 0.0, 0.0, 1.0, 0.0, 0.0, 1.0, 0.0, 0.0, 1.0, 0.0, 0.0, 1.0, 0.0, 0.0, 1.0, 0.0, 0.0, 1.0, 0.0, 0.0, 1.0, 0.0, 0.0, 1.0, 0.0, 0.0, 1.0, 0.0, 0.0, 1.0, 0.0, 0.0, 1.0, 0.0, 0.0, 1.0, 0.0, 0.0, 1.0, 0.0, 0.0, 1.0, 0.0, 0.0, 1.0, 0.0, 0.0, 1.0, 0.0, 0.0, 1.0, 0.0, 0.0, 1.0, 0.0, 0.0, 1.0, 0.0, 0.0, 1.0, 0.0, 0.0, 1.0, 0.0, 0.0, 1.0, 0.0, 0.0, 1.0, 0.0, 0.0, 1.0, 0.0, 0.0, 1.0, 0.0, 0.0, 1.0, 0.0, 0.0, 1.0, 0.0, 0.0, 1.0, 0.0, 0.0, 1.0, 0.0, 0.0, 1.0, 0.0, 0.0, 1.0, 0.0, 0.0, 1.0, 0.0, 0.0, 1.0, 0.0, 0.0, 1.0, 0.0, 0.0, 1.0, 0.0, 0.0, 1.0, 0.0, 0.0, 1.0, 0.0, 0.0, 1.0, 0.0, 0.0, 1.0, 0.0, 0.0, 1.0, 0.0, 0.0, 1.0, 0.0, 0.0, 1.0, 0.0, 0.0, 1.0, 0.0, 0.0, 1.0, 0.0, 0.0, 1.0, 0.0, 0.0, 1.0, 0.0, 0.0, 1.0, 0.0, 0.0, 1.0, 0.0, 0.0, 1.0, 0.0, 0.0, 1.0, 0.0, 0.0, 1.0, 0.0, 0.0, 1.0, 0.0, 0.0, 1.0, 0.0, 0.0, 1.0, 0.0, 0.0, 1.0, 0.0, 0.0, 1.0, 0.0, 0.0, 1.0, 0.0, 0.0, 1.0, 0.0, 0.0, 1.0, 0.0, 0.0, 1.0, 0.0, 0.0, 1.0, 0.0, 0.0, 1.0, 0.0, 0.0, 1.0, 0.0, 0.0, 1.0, 0.0, 0.0, 1.0, 0.0, 0.0, 1.0, 0.0, 0.0, 1.0, 0.0, 0.0, 1.0, 0.0, 0.0, 1.0, 0.0, 0.0, 1.0, 0.0, 0.0, 1.0, 0.0, 0.0, 1.0, 0.0, 0.0, 1.0, 0.0, 0.0, 1.0, 0.0, 0.0, 1.0, 0.0, 0.0, 1.0, 0.0, 0.0, 1.0, 0.0, 0.0, 1.0, 0.0, 0.0, 1.0, 0.0, 0.0, 1.0, 0.0, 0.0, 1.0, 0.0, 0.0, 1.0, 0.0, 0.0, 1.0, 0.0, 0.0, 1.0, 0.0, 0.0, 1.0, 0.0, 0.0, 1.0, 0.0, 0.0, 1.0, 0.0, 0.0, 1.0, 0.0, 0.0, 1.0, 0.0, 0.0, 1.0, 0.0, 0.0, 1.0, 0.0, 0.0, 1.0, 0.0, 0.0, 1.0, 0.0, 0.0, 1.0, 0.0, 0.0, 1.0, 0.0, 0.0, 1.0, 0.0, 0.0, 1.0, 0.0, 0.0, 1.0, 0.0, 0.0, 1.0, 0.0, 0.0, 1.0, 0.0, 0.0, 1.0, 0.0, 0.0, 1.0, 0.0, 0.0, 1.0, 0.0, 0.0, 1.0, 0.0, 0.0, 1.0, 0.0, 0.0, 1.0, 0.0, 0.0, 1.0, 0.0, 0.0, 1.0, 0.0, 0.0, 1.0, 0.0, 0.0, 1.0, 0.0, 0.0, 1.0, 0.0, 0.0, 1.0, 0.0, 0.0, 1.0, 0.0, 0.0, 1.0, 0.0, 0.0, 1.0, 0.0, 0.0, 1.0, 0.0, 0.0, 1.0, 0.0, 0.0, 1.0, 0.0, 0.0, 1.0, 0.0, 0.0, 1.0, 0.0, 0.0, 1.0, 0.0, 0.0, 1.0, 0.0, 0.0, 1.0, 0.0, 0.0, 1.0, 0.0, 0.0, 1.0, 0.0, 0.0, 1.0, 0.0, 0.0, 1.0, 0.0, 0.0, 1.0, 0.0, 0.0, 1.0, 0.0, 0.0, 1.0, 0.0, 0.0, 1.0, 0.0, 0.0, 1.0, 0.0, 0.0, 1.0, 0.0, 0.0, 1.0, 0.0, 0.0, 1.0, 0.0, 0.0, 1.0, 0.0, 0.0, 1.0, 0.0, 0.0, 1.0, 0.0, 0.0, 1.0, 0.0])] * 3)])

# ---- objects
ob_light = bpy.data.objects.new('Light', light_light)
ob_camera = bpy.data.objects.new('Camera', cam_camera)
ob_pplane1 = bpy.data.objects.new('pPlane1', me_pplane1)

# ---- transforms, parenting, visibility, modifiers, constraints
ob_light.location = (4.076, 1.005, 5.904)
ob_light.rotation_euler = (0.6503, 0.05522, 1.866)
ob_light.lock_rotations_4d = False
ob_light.empty_display_type = 'ARROWS'
ob_light.color = (0.0, 0.0, 0.0, 0.0)
ob_light.lineart.crease_threshold = 0.0
ob_camera.location = (0.0, 0.0, 1.037)
ob_camera.lock_rotations_4d = False
ob_camera.empty_display_type = 'ARROWS'
ob_camera.color = (0.0, 0.0, 0.0, 0.0)
ob_camera.display_type = 'WIRE'
ob_camera.lineart.crease_threshold = 0.0
ob_pplane1.location = (0.0, 0.0, 0.004644)
ob_pplane1.rotation_euler = (1.571, -0.0, 0.0)
ob_pplane1.scale = (0.3671, 0.348, 0.348)
ob_pplane1.color = (0.8, 0.8, 0.8, 1.0)

# ---- collection membership
col_collection.objects.link(ob_light)
col_collection.objects.link(ob_camera)
col_collection.objects.link(ob_pplane1)

# ---- scene / render settings (as saved in the file)
scene.camera = ob_camera
scene.frame_start = 1; scene.frame_end = 250; scene.frame_set(1)
scene.render.engine = 'BLENDER_EEVEE_NEXT'
scene.render.fps = 25
scene.cycles.sampling_pattern = 'TABULATED_SOBOL'
scene.cycles.use_light_tree = False
scene.view_settings.view_transform = 'Filmic'
bpy.context.view_layer.update()
